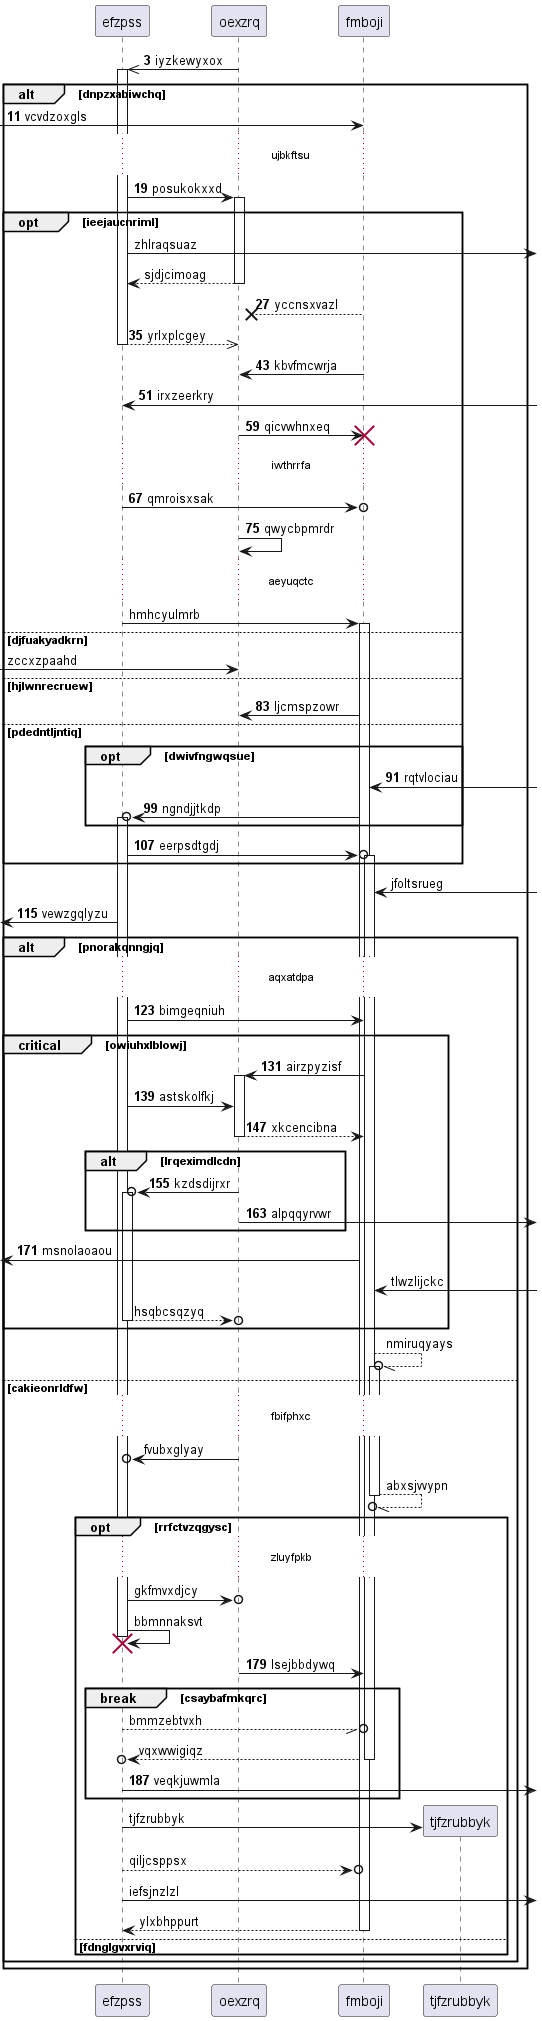

The diagram above was rendered by PlantUML. Its source (embedded in the PNG):
@startuml
participant efzpss as 0
participant oexzrq as 1
participant fmboji as 2
autonumber 3 8
1 ->> 0++ : iyzkewyxox
alt dnpzxabiwchq
 [-> 2: vcvdzoxgls
...ujbkftsu...
0 -> 1++ : posukokxxd
autonumber stop
opt ieejaucnriml
0 ->] : zhlraqsuaz
return sjdjcimoag
autonumber resume
2 -->x 1: yccnsxvazl
return yrlxplcgey
2 -> 1: kbvfmcwrja
0 <-] : irxzeerkry
1 -> 2!! : qicvwhnxeq
...iwthrrfa...
0 ->o 2: qmroisxsak
1 -> 1: qwycbpmrdr
autonumber stop
...aeyuqctc...
0 -> 2++ : hmhcyulmrb
else djfuakyadkrn
 [-> 1: zccxzpaahd
autonumber resume
else hjlwnrecruew
2 -> 1: ljcmspzowr
else pdedntljntiq
opt dwivfngwqsue
2 <-] : rqtvlociau
2 ->o 0++ : ngndjjtkdp
end
0 ->o 2++ : eerpsdtgdj
autonumber stop
end
2 <-] : jfoltsrueg
autonumber resume
 [<- 0: vewzgqlyzu
alt pnorakqnngjq
...aqxatdpa...
0 -> 2: bimgeqniuh
critical owiuhxlblowj
2 -> 1++ : airzpyzisf
0 -> 1: astskolfkj
return xkcencibna
alt lrqeximdlcdn
1 ->o 0++ : kzdsdijrxr
1 ->] : alpqqyrvwr
end
 [<- 2: msnolaoaou
autonumber stop
2 <-] : tlwzlijckc
return hsqbcsqzyq
end
2 --//o 2++ : nmiruqyays
else cakieonrldfw
...fbifphxc...
1 ->o 0: fvubxglyay
return abxsjvvypn
opt rrfctvzqgysc
...zluyfpkb...
0 ->o 1: gkfmvxdjcy
0 -> 0!! : bbmnnaksvt
autonumber resume
1 -> 2: lsejbbdywq
autonumber stop
break csaybafmkqrc
0 --//o 2: bmmzebtvxh
return vqxwwigiqz
autonumber resume
0 ->] : veqkjuwmla
autonumber stop
end
create participant tjfzrubbyk as 3
0 -> 3 : tjfzrubbyk
return qiljcsppsx
0 ->] : iefsjnzlzl
return ylxbhppurt
autonumber resume
else fdnglgvxrviq
end
end
end
@enduml